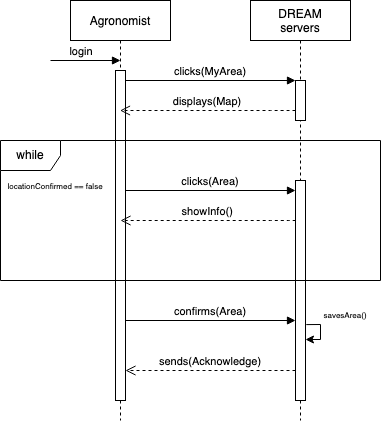

The diagram above was exported from draw.io. Its source (the exported page's mxGraphModel, read from the mxfile embedded in the PNG):
<mxGraphModel dx="1375" dy="849" grid="1" gridSize="10" guides="1" tooltips="1" connect="1" arrows="1" fold="1" page="1" pageScale="1" pageWidth="850" pageHeight="1100" math="0" shadow="0">
  <root>
    <mxCell id="0" />
    <mxCell id="1" parent="0" />
    <mxCell id="3nuBFxr9cyL0pnOWT2aG-1" value="Agronomist" style="shape=umlLifeline;perimeter=lifelinePerimeter;container=1;collapsible=0;recursiveResize=0;rounded=0;shadow=0;strokeWidth=1;" parent="1" vertex="1">
      <mxGeometry x="80" y="10" width="100" height="420" as="geometry" />
    </mxCell>
    <mxCell id="3nuBFxr9cyL0pnOWT2aG-2" value="" style="points=[];perimeter=orthogonalPerimeter;rounded=0;shadow=0;strokeWidth=1;" parent="3nuBFxr9cyL0pnOWT2aG-1" vertex="1">
      <mxGeometry x="45" y="70" width="10" height="330" as="geometry" />
    </mxCell>
    <mxCell id="LfyDL3u4vgzWN_D2alpX-1" value="login" style="verticalAlign=bottom;endArrow=block;entryX=0;entryY=0;shadow=0;strokeWidth=1;" parent="3nuBFxr9cyL0pnOWT2aG-1" edge="1">
      <mxGeometry x="-0.1111" relative="1" as="geometry">
        <mxPoint x="-20" y="60" as="sourcePoint" />
        <mxPoint x="50" y="60" as="targetPoint" />
        <mxPoint as="offset" />
      </mxGeometry>
    </mxCell>
    <mxCell id="LfyDL3u4vgzWN_D2alpX-15" value="sends(Acknowledge)" style="verticalAlign=bottom;endArrow=open;dashed=1;endSize=8;shadow=0;strokeWidth=1;" parent="3nuBFxr9cyL0pnOWT2aG-1" source="LfyDL3u4vgzWN_D2alpX-11" edge="1">
      <mxGeometry relative="1" as="geometry">
        <mxPoint x="55" y="370" as="targetPoint" />
        <mxPoint x="219.92000000000002" y="369.99999999999994" as="sourcePoint" />
        <Array as="points">
          <mxPoint x="204.92000000000002" y="370" />
        </Array>
      </mxGeometry>
    </mxCell>
    <mxCell id="3nuBFxr9cyL0pnOWT2aG-5" value="DREAM &#10;servers" style="shape=umlLifeline;perimeter=lifelinePerimeter;container=1;collapsible=0;recursiveResize=0;rounded=0;shadow=0;strokeWidth=1;" parent="1" vertex="1">
      <mxGeometry x="260" y="10" width="100" height="420" as="geometry" />
    </mxCell>
    <mxCell id="3nuBFxr9cyL0pnOWT2aG-6" value="" style="points=[];perimeter=orthogonalPerimeter;rounded=0;shadow=0;strokeWidth=1;" parent="3nuBFxr9cyL0pnOWT2aG-5" vertex="1">
      <mxGeometry x="45" y="80" width="10" height="40" as="geometry" />
    </mxCell>
    <mxCell id="LfyDL3u4vgzWN_D2alpX-2" value="clicks(Area)" style="verticalAlign=bottom;endArrow=block;entryX=0;entryY=0;shadow=0;strokeWidth=1;" parent="3nuBFxr9cyL0pnOWT2aG-5" edge="1">
      <mxGeometry relative="1" as="geometry">
        <mxPoint x="-125" y="190" as="sourcePoint" />
        <mxPoint x="45" y="190" as="targetPoint" />
      </mxGeometry>
    </mxCell>
    <mxCell id="LfyDL3u4vgzWN_D2alpX-10" value="confirms(Area)" style="verticalAlign=bottom;endArrow=block;entryX=0;entryY=0;shadow=0;strokeWidth=1;" parent="3nuBFxr9cyL0pnOWT2aG-5" edge="1">
      <mxGeometry relative="1" as="geometry">
        <mxPoint x="-125.00000000000011" y="320" as="sourcePoint" />
        <mxPoint x="44.999999999999886" y="320" as="targetPoint" />
      </mxGeometry>
    </mxCell>
    <mxCell id="LfyDL3u4vgzWN_D2alpX-11" value="" style="points=[];perimeter=orthogonalPerimeter;rounded=0;shadow=0;strokeWidth=1;" parent="3nuBFxr9cyL0pnOWT2aG-5" vertex="1">
      <mxGeometry x="45" y="180" width="10" height="220" as="geometry" />
    </mxCell>
    <mxCell id="LfyDL3u4vgzWN_D2alpX-13" value="" style="endArrow=classic;html=1;rounded=0;fontSize=8;exitX=1.077;exitY=0.655;exitDx=0;exitDy=0;exitPerimeter=0;" parent="3nuBFxr9cyL0pnOWT2aG-5" source="LfyDL3u4vgzWN_D2alpX-11" target="LfyDL3u4vgzWN_D2alpX-11" edge="1">
      <mxGeometry width="50" height="50" relative="1" as="geometry">
        <mxPoint y="370" as="sourcePoint" />
        <mxPoint x="50" y="320" as="targetPoint" />
        <Array as="points">
          <mxPoint x="70" y="324" />
          <mxPoint x="70" y="339" />
        </Array>
      </mxGeometry>
    </mxCell>
    <mxCell id="LfyDL3u4vgzWN_D2alpX-14" value="savesArea()" style="text;html=1;strokeColor=none;fillColor=none;align=center;verticalAlign=middle;whiteSpace=wrap;rounded=0;fontSize=8;" parent="3nuBFxr9cyL0pnOWT2aG-5" vertex="1">
      <mxGeometry x="65" y="300" width="60" height="30" as="geometry" />
    </mxCell>
    <mxCell id="3nuBFxr9cyL0pnOWT2aG-8" value="clicks(MyArea)" style="verticalAlign=bottom;endArrow=block;entryX=0;entryY=0;shadow=0;strokeWidth=1;" parent="1" source="3nuBFxr9cyL0pnOWT2aG-2" target="3nuBFxr9cyL0pnOWT2aG-6" edge="1">
      <mxGeometry relative="1" as="geometry">
        <mxPoint x="235" y="90" as="sourcePoint" />
      </mxGeometry>
    </mxCell>
    <mxCell id="3nuBFxr9cyL0pnOWT2aG-10" value="displays(Map)" style="verticalAlign=bottom;endArrow=open;dashed=1;endSize=8;shadow=0;strokeWidth=1;" parent="1" source="3nuBFxr9cyL0pnOWT2aG-6" target="3nuBFxr9cyL0pnOWT2aG-1" edge="1">
      <mxGeometry relative="1" as="geometry">
        <mxPoint x="140" y="206" as="targetPoint" />
        <mxPoint x="200" y="187" as="sourcePoint" />
        <Array as="points">
          <mxPoint x="290" y="120" />
        </Array>
      </mxGeometry>
    </mxCell>
    <mxCell id="LfyDL3u4vgzWN_D2alpX-4" value="showInfo()" style="verticalAlign=bottom;endArrow=open;dashed=1;endSize=8;shadow=0;strokeWidth=1;" parent="1" edge="1">
      <mxGeometry relative="1" as="geometry">
        <mxPoint x="130.00034482758605" y="230" as="targetPoint" />
        <mxPoint x="305.1899999999999" y="230" as="sourcePoint" />
        <Array as="points">
          <mxPoint x="290.19" y="230" />
        </Array>
      </mxGeometry>
    </mxCell>
    <mxCell id="LfyDL3u4vgzWN_D2alpX-8" value="&lt;font style=&quot;font-size: 8px&quot;&gt;locationConfirmed == false&lt;/font&gt;" style="text;html=1;strokeColor=none;fillColor=none;align=center;verticalAlign=middle;whiteSpace=wrap;rounded=0;" parent="1" vertex="1">
      <mxGeometry x="10" y="190" width="110" height="10" as="geometry" />
    </mxCell>
    <mxCell id="LfyDL3u4vgzWN_D2alpX-5" value="while" style="shape=umlFrame;whiteSpace=wrap;html=1;" parent="1" vertex="1">
      <mxGeometry x="10" y="150" width="380" height="140" as="geometry" />
    </mxCell>
  </root>
</mxGraphModel>